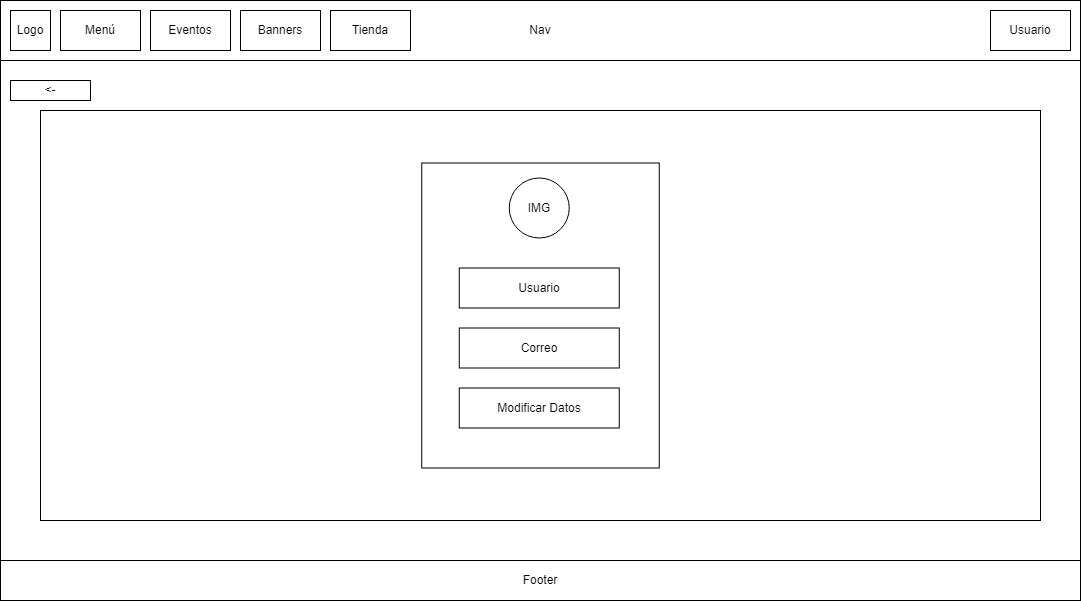

The diagram above was exported from draw.io. Its source (the exported page's mxGraphModel, read from the mxfile embedded in the PNG):
<mxGraphModel dx="1434" dy="750" grid="1" gridSize="10" guides="1" tooltips="1" connect="1" arrows="1" fold="1" page="1" pageScale="1" pageWidth="1169" pageHeight="827" math="0" shadow="0">
  <root>
    <mxCell id="0" />
    <mxCell id="1" parent="0" />
    <mxCell id="duqzGVfKjJnL0tKQqywE-1" value="" style="rounded=0;whiteSpace=wrap;html=1;fillColor=none;align=center;" vertex="1" parent="1">
      <mxGeometry x="40" y="40" width="1080" height="590" as="geometry" />
    </mxCell>
    <mxCell id="duqzGVfKjJnL0tKQqywE-2" value="Nav" style="rounded=0;whiteSpace=wrap;html=1;align=center;" vertex="1" parent="1">
      <mxGeometry x="40" y="40" width="1080" height="60" as="geometry" />
    </mxCell>
    <mxCell id="duqzGVfKjJnL0tKQqywE-3" value="Usuario" style="rounded=0;whiteSpace=wrap;html=1;" vertex="1" parent="1">
      <mxGeometry x="1030" y="50" width="80" height="40" as="geometry" />
    </mxCell>
    <mxCell id="duqzGVfKjJnL0tKQqywE-4" value="Logo" style="rounded=0;whiteSpace=wrap;html=1;" vertex="1" parent="1">
      <mxGeometry x="50" y="50" width="40" height="40" as="geometry" />
    </mxCell>
    <mxCell id="duqzGVfKjJnL0tKQqywE-5" value="Footer" style="rounded=0;whiteSpace=wrap;html=1;" vertex="1" parent="1">
      <mxGeometry x="40" y="600" width="1080" height="40" as="geometry" />
    </mxCell>
    <mxCell id="duqzGVfKjJnL0tKQqywE-6" value="Menú" style="rounded=0;whiteSpace=wrap;html=1;" vertex="1" parent="1">
      <mxGeometry x="100" y="50" width="80" height="40" as="geometry" />
    </mxCell>
    <mxCell id="duqzGVfKjJnL0tKQqywE-7" value="Eventos" style="rounded=0;whiteSpace=wrap;html=1;" vertex="1" parent="1">
      <mxGeometry x="190" y="50" width="80" height="40" as="geometry" />
    </mxCell>
    <mxCell id="duqzGVfKjJnL0tKQqywE-8" value="Banners" style="rounded=0;whiteSpace=wrap;html=1;" vertex="1" parent="1">
      <mxGeometry x="280" y="50" width="80" height="40" as="geometry" />
    </mxCell>
    <mxCell id="duqzGVfKjJnL0tKQqywE-9" value="Tienda" style="rounded=0;whiteSpace=wrap;html=1;" vertex="1" parent="1">
      <mxGeometry x="370" y="50" width="80" height="40" as="geometry" />
    </mxCell>
    <mxCell id="duqzGVfKjJnL0tKQqywE-10" value="" style="rounded=0;whiteSpace=wrap;html=1;fillColor=none;" vertex="1" parent="1">
      <mxGeometry x="80" y="150" width="1000" height="410" as="geometry" />
    </mxCell>
    <mxCell id="duqzGVfKjJnL0tKQqywE-12" value="&amp;lt;-" style="rounded=0;whiteSpace=wrap;html=1;" vertex="1" parent="1">
      <mxGeometry x="50" y="120" width="80" height="20" as="geometry" />
    </mxCell>
    <mxCell id="duqzGVfKjJnL0tKQqywE-14" value="IMG" style="ellipse;whiteSpace=wrap;html=1;aspect=fixed;" vertex="1" parent="1">
      <mxGeometry x="548.75" y="217.5" width="60" height="60" as="geometry" />
    </mxCell>
    <mxCell id="duqzGVfKjJnL0tKQqywE-15" value="Usuario" style="rounded=0;whiteSpace=wrap;html=1;" vertex="1" parent="1">
      <mxGeometry x="498.75" y="307.5" width="160" height="40" as="geometry" />
    </mxCell>
    <mxCell id="duqzGVfKjJnL0tKQqywE-16" value="Correo" style="rounded=0;whiteSpace=wrap;html=1;" vertex="1" parent="1">
      <mxGeometry x="498.75" y="367.5" width="160" height="40" as="geometry" />
    </mxCell>
    <mxCell id="duqzGVfKjJnL0tKQqywE-17" value="Modificar Datos" style="rounded=0;whiteSpace=wrap;html=1;" vertex="1" parent="1">
      <mxGeometry x="498.75" y="427.5" width="160" height="40" as="geometry" />
    </mxCell>
    <mxCell id="OGatrGEL6RfaK7tXDjeP-1" value="" style="rounded=0;whiteSpace=wrap;html=1;fillColor=none;" vertex="1" parent="1">
      <mxGeometry x="461.25" y="202.5" width="237.5" height="305" as="geometry" />
    </mxCell>
  </root>
</mxGraphModel>